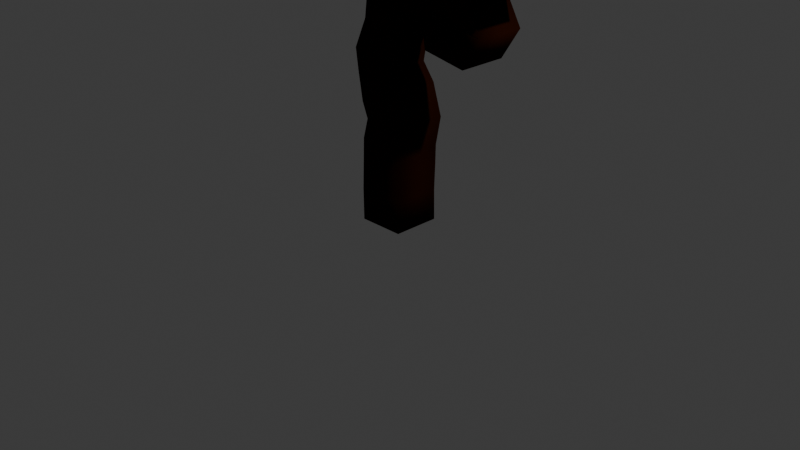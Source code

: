 # Source: tree.blend  (saved by Blender 4.5.91; exported with 4.5.12 LTS)
import bpy
from mathutils import Matrix  # noqa: F401  (used for matrix-valued properties, if any)

bpy.ops.wm.read_factory_settings(use_empty=True)
scene = bpy.context.scene
scene.name = 'Scene'

# ---- collections
col_collection = bpy.data.collections.new('Collection'); scene.collection.children.link(col_collection)

# ---- materials (node trees are filled in below, after node groups)
mat_material = bpy.data.materials.new('Material')
mat_material.alpha_threshold = 0.0
mat_material.roughness = 0.5
mat_material.line_color = (0.0, 0.0, 0.0, 1.0)
mat_material_001 = bpy.data.materials.new('Material.001')

# ---- material node trees
mat_material.use_nodes = True; mat_material.node_tree.nodes.clear()
_N = mat_material.node_tree.nodes; _L = mat_material.node_tree.links
n0 = _N.new('ShaderNodeOutputMaterial'); n0.name = 'Material Output'; n0.location = (200, 100)
n1 = _N.new('ShaderNodeBsdfPrincipled'); n1.name = 'Principled BSDF'; n1.location = (-200, 100)
n1.inputs[3].default_value = 1.45
_L.new(n1.outputs[0], n0.inputs[0])
n0.is_active_output = True
mat_material_001.use_nodes = True; mat_material_001.node_tree.nodes.clear()
_N = mat_material_001.node_tree.nodes; _L = mat_material_001.node_tree.links
n0 = _N.new('ShaderNodeBsdfPrincipled'); n0.name = 'Principled BSDF'; n0.location = (-200, 100)
n0.inputs[0].default_value = (0.02048, 0.004534, 0.001761, 1.0)
n0.inputs[2].default_value = 0.6364
n0.inputs[3].default_value = 1.0
n1 = _N.new('ShaderNodeOutputMaterial'); n1.name = 'Material Output'; n1.location = (200, 100)
_L.new(n0.outputs[0], n1.inputs[0])
n1.is_active_output = True

# ---- world
world_world = bpy.data.worlds.new('World'); scene.world = world_world
world_world.use_nodes = True; world_world.node_tree.nodes.clear()
_N = world_world.node_tree.nodes; _L = world_world.node_tree.links
n0 = _N.new('ShaderNodeOutputWorld'); n0.name = 'World Output'; n0.location = (200, 100)
n1 = _N.new('ShaderNodeBackground'); n1.name = 'Background'; n1.location = (-200, 100)
n1.inputs[0].default_value = (0.05088, 0.05088, 0.05088, 1.0)
_L.new(n1.outputs[0], n0.inputs[0])
n0.is_active_output = True
world_world.color = (0.05088, 0.05088, 0.05088)
world_world.sun_shadow_jitter_overblur = 0.0

# ---- cameras
cam_camera = bpy.data.cameras.new('Camera')
cam_camera.clip_end = 100.0
cam_camera.ortho_scale = 7.314

# ---- lights
light_light = bpy.data.lights.new('Light', 'POINT')
light_light.energy = 1000.0
light_light.shadow_soft_size = 0.1

# ---- meshes
me_cube = bpy.data.meshes.new('Cube')
me_cube.from_pydata([], [], [])
_uv = me_cube.uv_layers.new(name='UVMap')
_uv.uv.foreach_set('vector', [])
me_cube.materials.append(mat_material)
me_cube.use_mirror_vertex_groups = False
me_cube.update()
me_cube_002 = bpy.data.meshes.new('Cube.002')
me_cube_002.from_pydata([(0.0, 0.0, -1.0), (0.07029, 0.0, 0.1111), (0.01055, 0.0, -0.1496), (0.005118, 0.0, -0.3559), (-0.005743, 0.0, -0.6709), (-0.0166, 0.0, 0.3555), (-0.1089, 0.0, 0.551), (-0.09806, 0.0, 0.8985), (0.08115, 0.0, 1.349), (-0.2664, 0.0, 0.98), (0.7057, 0.0, 1.474), (0.9338, 0.0, 1.789), (1.374, 0.0, 1.86), (1.406, 0.0, 1.958), (1.368, 0.0, 2.044), (0.9555, 0.0, 1.393), (1.015, 0.0, 1.224), (0.9446, 0.0, 1.105), (0.7926, 0.0, 1.116), (0.8034, 0.0, 1.192), (-0.3587, 0.0, 1.501), (-0.5488, 0.0, 1.795), (-0.5488, 0.0, 1.979), (-0.6357, 0.0, 2.164), (-0.7932, 0.0, 2.245), (-0.7335, 0.0, 2.387), (-0.5977, 0.0, 2.457), (-0.929, 0.0, 1.958), (-1.076, 0.0, 2.158), (-1.385, 0.0, 2.131), (-1.515, 0.0, 1.925), (-1.385, 0.0, 1.811), (-1.293, 0.0, 1.838), (-1.211, 0.0, 2.555), (-1.173, 0.0, 2.864), (-1.325, 0.0, 2.946), (-1.353, 0.0, 2.843), (-1.45, 0.0, 2.734), (-1.581, 0.0, 2.669), (-1.678, 0.0, 2.718), (-1.684, 0.0, 2.805), (0.1572, 0.0, 1.67), (0.06486, 0.0, 2.104), (0.2767, -7.993e-09, 2.501), (0.5102, 0.0, 2.843), (0.684, 0.0, 2.821), (0.8849, 0.0, 2.843), (0.8632, 0.0, 2.989), (0.7708, 0.0, 2.978), (0.6134, 0.0, 2.435), (0.8414, 0.0, 2.452), (0.9772, 0.0, 2.571), (1.178, 0.0, 2.544), (1.27, 0.0, 2.463), (1.162, 0.0, 2.365), (-0.185, 0.0, 2.68), (-0.3042, -1.016e-09, 2.753), (-0.3413, 1.016e-09, 2.997), (-0.5451, -4.517e-10, 3.036), (-0.5923, 0.0, 2.908), (0.09522, -0.01388, 2.964), (0.13, 0.0, 3.179), (0.03227, 0.0, 3.288), (0.03227, 0.0, 3.435), (0.1969, 0.007231, 3.397), (0.3148, -0.007006, 3.404), (0.3472, 0.0, 3.288), (-0.07634, 0.0, 3.369)], [(2, 1), (3, 2), (4, 3), (0, 4), (1, 5), (5, 6), (6, 7), (7, 8), (7, 9), (8, 10), (10, 11), (11, 12), (12, 13), (13, 14), (10, 15), (15, 16), (16, 17), (17, 18), (18, 19), (8, 20), (20, 21), (21, 22), (22, 23), (23, 24), (24, 25), (25, 26), (21, 27), (27, 28), (28, 29), (29, 30), (30, 31), (31, 32), (28, 33), (33, 34), (34, 35), (35, 36), (33, 37), (37, 38), (38, 39), (39, 40), (8, 41), (41, 42), (42, 43), (43, 44), (44, 45), (45, 46), (46, 47), (47, 48), (43, 49), (49, 50), (50, 51), (51, 52), (52, 53), (53, 54), (42, 55), (55, 56), (56, 57), (57, 58), (58, 59), (55, 60), (60, 61), (61, 62), (62, 63), (61, 64), (64, 65), (65, 66), (62, 67)], [])
_uv = me_cube_002.uv_layers.new(name='UVMap')
_uv.uv.foreach_set('vector', [])
me_cube_002.materials.append(mat_material_001)
me_cube_002.update()

# ---- objects
ob_cube = bpy.data.objects.new('Cube', me_cube)
ob_light = bpy.data.objects.new('Light', light_light)
ob_camera = bpy.data.objects.new('Camera', cam_camera)
ob_empty = bpy.data.objects.new('Empty', None)
ob_cube_001 = bpy.data.objects.new('Cube.001', me_cube_002)

# ---- transforms, parenting, visibility, modifiers, constraints
ob_cube.location = (0.0, 0.0, 0.0)
ob_cube.lock_rotations_4d = False
ob_cube.empty_display_type = 'ARROWS'
ob_cube.lineart.crease_threshold = 0.0
_m = ob_cube.modifiers.new('Skin', 'SKIN')
ob_light.location = (4.076, 1.005, 5.904)
ob_light.rotation_euler = (0.6503, 0.05522, 1.866)
ob_light.lock_rotations_4d = False
ob_light.empty_display_type = 'ARROWS'
ob_light.color = (0.0, 0.0, 0.0, 0.0)
ob_light.lineart.crease_threshold = 0.0
ob_camera.location = (7.359, -6.926, 4.958)
ob_camera.rotation_euler = (1.109, 0.0, 0.8149)
ob_camera.lock_rotations_4d = False
ob_camera.empty_display_type = 'ARROWS'
ob_camera.color = (0.0, 0.0, 0.0, 0.0)
ob_camera.display_type = 'WIRE'
ob_camera.lineart.crease_threshold = 0.0
ob_empty.location = (0.0, 0.0, 2.217)
ob_empty.rotation_euler = (1.571, -0.006224, 3.164)
ob_empty.empty_display_type = 'IMAGE'
ob_empty.empty_display_size = 5.0
ob_empty.use_empty_image_alpha = True
ob_empty.color = (1.0, 1.0, 1.0, 0.1746)
ob_cube_001.location = (0.0, 0.0, 1.0)
_m = ob_cube_001.modifiers.new('Skin', 'SKIN')
_m.branch_smoothing = 0.4452
_m.use_smooth_shade = True

# ---- collection membership
col_collection.objects.link(ob_cube)
col_collection.objects.link(ob_light)
col_collection.objects.link(ob_camera)
col_collection.objects.link(ob_empty)
col_collection.objects.link(ob_cube_001)

# ---- scene / render settings (as saved in the file)
scene.camera = ob_camera
scene.frame_start = 1; scene.frame_end = 250; scene.frame_set(3)
scene.render.engine = 'BLENDER_EEVEE_NEXT'
bpy.context.view_layer.update()
